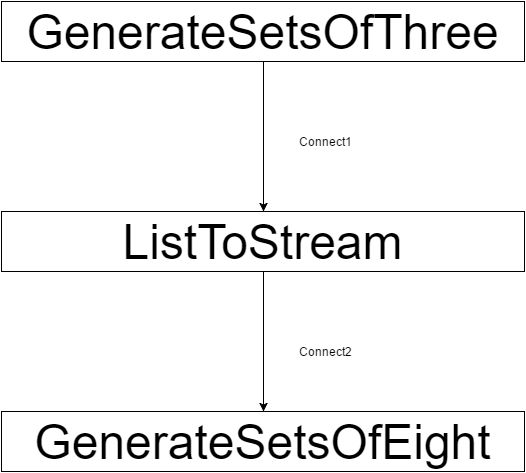

The diagram above was exported from draw.io. Its source (the exported page's mxGraphModel, read from the mxfile embedded in the PNG):
<mxGraphModel dx="880" dy="468" grid="1" gridSize="10" guides="1" tooltips="1" connect="1" arrows="1" fold="1" page="1" pageScale="1" pageWidth="826" pageHeight="1169" background="#ffffff" math="0" shadow="0">
  <root>
    <mxCell id="0" />
    <mxCell id="1" parent="0" />
    <mxCell id="2" value="&lt;font size=&quot;7&quot;&gt;&lt;span style=&quot;line-height: 57.5999984741211px&quot;&gt;GenerateSetsOfThree&lt;/span&gt;&lt;/font&gt;" style="whiteSpace=wrap;html=1;" parent="1" vertex="1">
      <mxGeometry x="152" y="90" width="523" height="60" as="geometry" />
    </mxCell>
    <mxCell id="3" value="&lt;font size=&quot;7&quot;&gt;&lt;span style=&quot;line-height: 57.5999984741211px&quot;&gt;ListToStream&lt;/span&gt;&lt;/font&gt;" style="whiteSpace=wrap;html=1;" parent="1" vertex="1">
      <mxGeometry x="152" y="300" width="523" height="60" as="geometry" />
    </mxCell>
    <mxCell id="4" value="&lt;font size=&quot;7&quot;&gt;&lt;span style=&quot;line-height: 57.5999984741211px&quot;&gt;GenerateSetsOfEight&lt;/span&gt;&lt;/font&gt;" style="whiteSpace=wrap;html=1;" parent="1" vertex="1">
      <mxGeometry x="152" y="500" width="523" height="60" as="geometry" />
    </mxCell>
    <mxCell id="5" value="" style="endArrow=classic;html=1;exitX=0.5;exitY=1;entryX=0.5;entryY=0;" parent="1" source="2" target="3" edge="1">
      <mxGeometry width="50" height="50" relative="1" as="geometry">
        <mxPoint x="10" y="60" as="sourcePoint" />
        <mxPoint x="60" y="10" as="targetPoint" />
      </mxGeometry>
    </mxCell>
    <mxCell id="6" value="" style="endArrow=classic;html=1;exitX=0.5;exitY=1;entryX=0.5;entryY=0;" parent="1" source="3" target="4" edge="1">
      <mxGeometry width="50" height="50" relative="1" as="geometry">
        <mxPoint x="10" y="280" as="sourcePoint" />
        <mxPoint x="60" y="230" as="targetPoint" />
      </mxGeometry>
    </mxCell>
    <mxCell id="7" value="Connect1" style="text;html=1;strokeColor=none;fillColor=none;align=center;verticalAlign=middle;whiteSpace=wrap;overflow=hidden;" parent="1" vertex="1">
      <mxGeometry x="440" y="220" width="70" height="20" as="geometry" />
    </mxCell>
    <mxCell id="8" value="Connect2" style="text;html=1;strokeColor=none;fillColor=none;align=center;verticalAlign=middle;whiteSpace=wrap;overflow=hidden;" parent="1" vertex="1">
      <mxGeometry x="440" y="430" width="70" height="20" as="geometry" />
    </mxCell>
  </root>
</mxGraphModel>